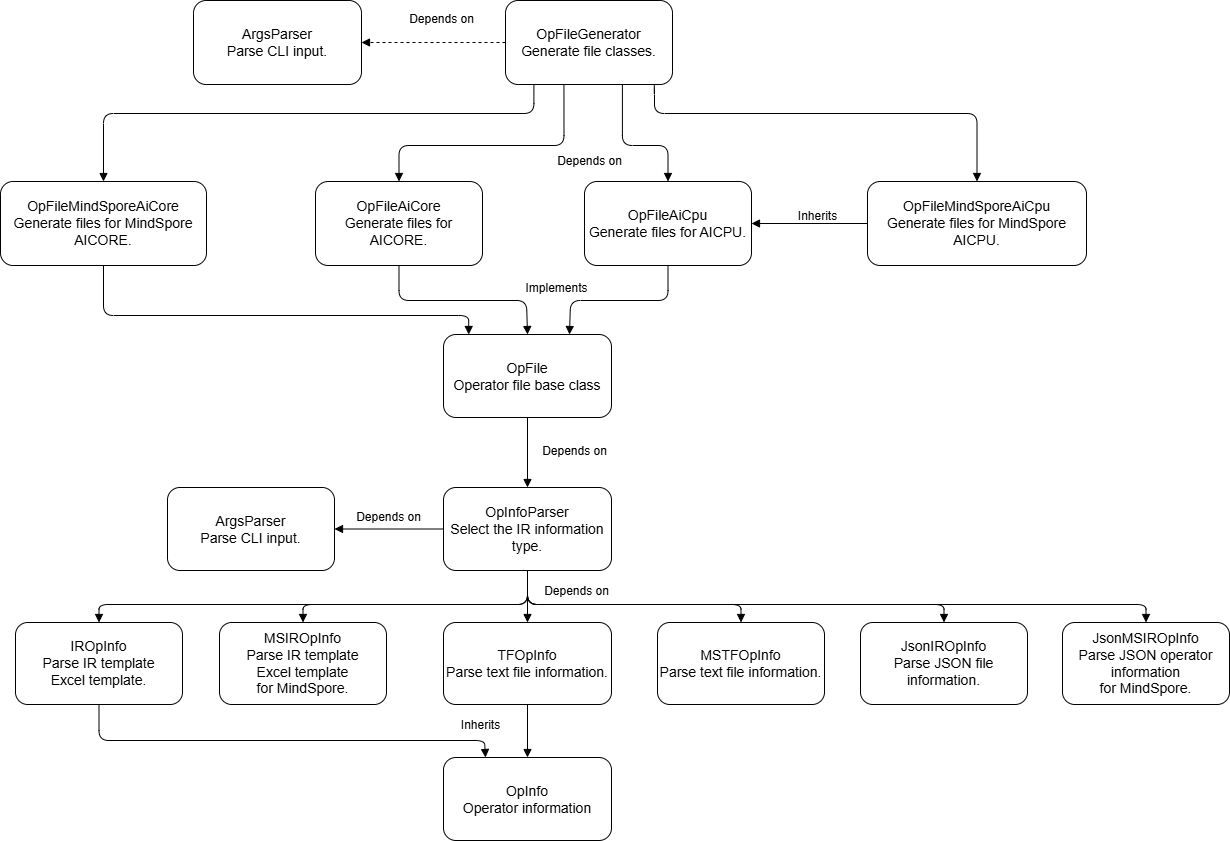

The diagram above was exported from draw.io. Its source (the exported page's mxGraphModel, read from the mxfile embedded in the PNG):
<mxGraphModel dx="2066" dy="1201" grid="1" gridSize="10" guides="1" tooltips="1" connect="1" arrows="1" fold="1" page="1" pageScale="1" pageWidth="1296" pageHeight="898" background="none" math="0" shadow="0">
  <root>
    <mxCell id="0" />
    <mxCell id="1" parent="0" />
    <mxCell id="args-parser-top" parent="1" style="rounded=1;whiteSpace=wrap;html=1;fillColor=#ffffff;strokeColor=#000000;fontColor=#000000;fontSize=14;" value="ArgsParser&lt;br&gt;Parse CLI input." vertex="1">
      <mxGeometry height="84" width="168" x="225" y="30" as="geometry" />
    </mxCell>
    <mxCell id="file-generator" parent="1" style="rounded=1;whiteSpace=wrap;html=1;fillColor=#ffffff;strokeColor=#000000;fontColor=#000000;fontSize=14;" value="OpFileGenerator&lt;br&gt;Generate file classes." vertex="1">
      <mxGeometry height="84" width="167" x="537" y="30" as="geometry" />
    </mxCell>
    <mxCell id="mindspore-aicore-file" parent="1" style="rounded=1;whiteSpace=wrap;html=1;fillColor=#ffffff;strokeColor=#000000;fontColor=#000000;fontSize=14;" value="OpFileMindSporeAiCore&lt;br&gt;Generate files for MindSpore AICORE." vertex="1">
      <mxGeometry height="84" width="206" x="32" y="211" as="geometry" />
    </mxCell>
    <mxCell id="aicore-file" parent="1" style="rounded=1;whiteSpace=wrap;html=1;fillColor=#ffffff;strokeColor=#000000;fontColor=#000000;fontSize=14;" value="OpFileAiCore&lt;br&gt;Generate files for AICORE." vertex="1">
      <mxGeometry height="84" width="167" x="347" y="211" as="geometry" />
    </mxCell>
    <mxCell id="aicpu-file" parent="1" style="rounded=1;whiteSpace=wrap;html=1;fillColor=#ffffff;strokeColor=#000000;fontColor=#000000;fontSize=14;" value="OpFileAiCpu&lt;br&gt;Generate files for AICPU." vertex="1">
      <mxGeometry height="84" width="167" x="616" y="211" as="geometry" />
    </mxCell>
    <mxCell id="mindspore-aicpu-file" parent="1" style="rounded=1;whiteSpace=wrap;html=1;fillColor=#ffffff;strokeColor=#000000;fontColor=#000000;fontSize=14;" value="OpFileMindSporeAiCpu&lt;br&gt;Generate files for MindSpore AICPU." vertex="1">
      <mxGeometry height="84" width="219" x="899" y="211" as="geometry" />
    </mxCell>
    <mxCell id="op-file" parent="1" style="rounded=1;whiteSpace=wrap;html=1;fillColor=#ffffff;strokeColor=#000000;fontColor=#000000;fontSize=14;" value="OpFile&lt;br&gt;Operator file base class" vertex="1">
      <mxGeometry height="83" width="168" x="475" y="364" as="geometry" />
    </mxCell>
    <mxCell id="args-parser-bottom" parent="1" style="rounded=1;whiteSpace=wrap;html=1;fillColor=#ffffff;strokeColor=#000000;fontColor=#000000;fontSize=14;" value="ArgsParser&lt;br&gt;Parse CLI input." vertex="1">
      <mxGeometry height="83" width="167" x="199" y="517" as="geometry" />
    </mxCell>
    <mxCell id="op-info-parser" parent="1" style="rounded=1;whiteSpace=wrap;html=1;fillColor=#ffffff;strokeColor=#000000;fontColor=#000000;fontSize=14;" value="OpInfoParser&lt;br&gt;Select the IR information type." vertex="1">
      <mxGeometry height="83" width="168" x="475" y="517" as="geometry" />
    </mxCell>
    <mxCell id="ir-op-info" parent="1" style="rounded=1;whiteSpace=wrap;html=1;fillColor=#ffffff;strokeColor=#000000;fontColor=#000000;fontSize=14;" value="IROpInfo&lt;br&gt;Parse IR template&lt;br&gt;Excel template." vertex="1">
      <mxGeometry height="82" width="167" x="47" y="652" as="geometry" />
    </mxCell>
    <mxCell id="ms-ir-op-info" parent="1" style="rounded=1;whiteSpace=wrap;html=1;fillColor=#ffffff;strokeColor=#000000;fontColor=#000000;fontSize=14;" value="MSIROpInfo&lt;br&gt;Parse IR template&lt;br&gt;Excel template&lt;br&gt;for MindSpore." vertex="1">
      <mxGeometry height="82" width="167" x="251" y="652" as="geometry" />
    </mxCell>
    <mxCell id="tf-op-info" parent="1" style="rounded=1;whiteSpace=wrap;html=1;fillColor=#ffffff;strokeColor=#000000;fontColor=#000000;fontSize=14;" value="TFOpInfo&lt;br&gt;Parse text file information." vertex="1">
      <mxGeometry height="82" width="168" x="475" y="652" as="geometry" />
    </mxCell>
    <mxCell id="ms-tf-op-info" parent="1" style="rounded=1;whiteSpace=wrap;html=1;fillColor=#ffffff;strokeColor=#000000;fontColor=#000000;fontSize=14;" value="MSTFOpInfo&lt;br&gt;Parse text file information." vertex="1">
      <mxGeometry height="82" width="167" x="689" y="652" as="geometry" />
    </mxCell>
    <mxCell id="json-ir-op-info" parent="1" style="rounded=1;whiteSpace=wrap;html=1;fillColor=#ffffff;strokeColor=#000000;fontColor=#000000;fontSize=14;" value="JsonIROpInfo&lt;br&gt;Parse JSON file information." vertex="1">
      <mxGeometry height="82" width="167" x="892" y="652" as="geometry" />
    </mxCell>
    <mxCell id="json-ms-ir-op-info" parent="1" style="rounded=1;whiteSpace=wrap;html=1;fillColor=#ffffff;strokeColor=#000000;fontColor=#000000;fontSize=14;" value="JsonMSIROpInfo&lt;br&gt;Parse JSON operator information&lt;br&gt;for MindSpore." vertex="1">
      <mxGeometry height="82" width="167" x="1094" y="652" as="geometry" />
    </mxCell>
    <mxCell id="op-info" parent="1" style="rounded=1;whiteSpace=wrap;html=1;fillColor=#ffffff;strokeColor=#000000;fontColor=#000000;fontSize=14;" value="OpInfo&lt;br&gt;Operator information" vertex="1">
      <mxGeometry height="83" width="168" x="475" y="787" as="geometry" />
    </mxCell>
    <mxCell id="edge-generator-args" edge="1" parent="1" source="file-generator" style="edgeStyle=orthogonalEdgeStyle;rounded=1;orthogonalLoop=1;jettySize=auto;html=1;dashed=1;endArrow=block;strokeColor=#000000;" target="args-parser-top" value="">
      <mxGeometry relative="1" as="geometry" />
    </mxCell>
    <mxCell id="edge-generator-ms-aicore" edge="1" parent="1" source="file-generator" style="edgeStyle=orthogonalEdgeStyle;rounded=1;orthogonalLoop=1;jettySize=auto;html=1;endArrow=block;strokeColor=#000000;exitX=0.17;exitY=1;entryX=0.5;entryY=0;" target="mindspore-aicore-file" value="">
      <mxGeometry relative="1" as="geometry">
        <Array as="points">
          <mxPoint x="565" y="143" />
          <mxPoint x="135" y="143" />
        </Array>
      </mxGeometry>
    </mxCell>
    <mxCell id="edge-generator-aicore" edge="1" parent="1" source="file-generator" style="edgeStyle=orthogonalEdgeStyle;rounded=1;orthogonalLoop=1;jettySize=auto;html=1;endArrow=block;strokeColor=#000000;exitX=0.35;exitY=1;entryX=0.5;entryY=0;" target="aicore-file" value="">
      <mxGeometry relative="1" as="geometry">
        <Array as="points">
          <mxPoint x="595" y="175" />
          <mxPoint x="430" y="175" />
        </Array>
      </mxGeometry>
    </mxCell>
    <mxCell id="edge-generator-aicpu" edge="1" parent="1" source="file-generator" style="edgeStyle=orthogonalEdgeStyle;rounded=1;orthogonalLoop=1;jettySize=auto;html=1;endArrow=block;strokeColor=#000000;exitX=0.7;exitY=1;entryX=0.5;entryY=0;" target="aicpu-file" value="">
      <mxGeometry relative="1" as="geometry">
        <Array as="points">
          <mxPoint x="653" y="175" />
          <mxPoint x="699" y="175" />
        </Array>
      </mxGeometry>
    </mxCell>
    <mxCell id="edge-generator-ms-aicpu" edge="1" parent="1" source="file-generator" style="edgeStyle=orthogonalEdgeStyle;rounded=1;orthogonalLoop=1;jettySize=auto;html=1;endArrow=block;strokeColor=#000000;exitX=0.9;exitY=1;entryX=0.5;entryY=0;" target="mindspore-aicpu-file" value="">
      <mxGeometry relative="1" as="geometry">
        <Array as="points">
          <mxPoint x="686" y="143" />
          <mxPoint x="1008" y="143" />
        </Array>
      </mxGeometry>
    </mxCell>
    <mxCell id="edge-ms-aicore-op-file" edge="1" parent="1" source="mindspore-aicore-file" style="edgeStyle=orthogonalEdgeStyle;rounded=1;orthogonalLoop=1;jettySize=auto;html=1;endArrow=block;strokeColor=#000000;exitX=0.5;exitY=1;entryX=0.15;entryY=0;" target="op-file" value="">
      <mxGeometry relative="1" as="geometry">
        <Array as="points">
          <mxPoint x="135" y="345" />
          <mxPoint x="500" y="345" />
        </Array>
      </mxGeometry>
    </mxCell>
    <mxCell id="edge-aicore-op-file" edge="1" parent="1" source="aicore-file" style="edgeStyle=orthogonalEdgeStyle;rounded=1;orthogonalLoop=1;jettySize=auto;html=1;endArrow=block;strokeColor=#000000;exitX=0.5;exitY=1;entryX=0.5;entryY=0;" target="op-file" value="">
      <mxGeometry relative="1" as="geometry">
        <Array as="points">
          <mxPoint x="430" y="330" />
          <mxPoint x="558" y="330" />
        </Array>
      </mxGeometry>
    </mxCell>
    <mxCell id="edge-aicpu-op-file" edge="1" parent="1" source="aicpu-file" style="edgeStyle=orthogonalEdgeStyle;rounded=1;orthogonalLoop=1;jettySize=auto;html=1;endArrow=block;strokeColor=#000000;exitX=0.5;exitY=1;entryX=0.75;entryY=0;" target="op-file" value="">
      <mxGeometry relative="1" as="geometry">
        <Array as="points">
          <mxPoint x="699" y="330" />
          <mxPoint x="602" y="330" />
        </Array>
      </mxGeometry>
    </mxCell>
    <mxCell id="edge-ms-aicpu-inherits" edge="1" parent="1" source="mindspore-aicpu-file" style="edgeStyle=orthogonalEdgeStyle;rounded=1;orthogonalLoop=1;jettySize=auto;html=1;endArrow=block;strokeColor=#000000;exitX=0;exitY=0.5;entryX=1;entryY=0.5;" target="aicpu-file" value="">
      <mxGeometry relative="1" as="geometry" />
    </mxCell>
    <mxCell id="edge-op-file-op-info-parser" edge="1" parent="1" source="op-file" style="edgeStyle=orthogonalEdgeStyle;rounded=1;orthogonalLoop=1;jettySize=auto;html=1;endArrow=block;strokeColor=#000000;exitX=0.5;exitY=1;entryX=0.5;entryY=0;" target="op-info-parser" value="">
      <mxGeometry relative="1" as="geometry" />
    </mxCell>
    <mxCell id="edge-op-info-parser-args" edge="1" parent="1" source="op-info-parser" style="edgeStyle=orthogonalEdgeStyle;rounded=1;orthogonalLoop=1;jettySize=auto;html=1;endArrow=block;strokeColor=#000000;exitX=0;exitY=0.5;entryX=1;entryY=0.5;" target="args-parser-bottom" value="">
      <mxGeometry relative="1" as="geometry" />
    </mxCell>
    <mxCell id="edge-op-info-parser-ir" edge="1" parent="1" source="op-info-parser" style="edgeStyle=orthogonalEdgeStyle;rounded=1;orthogonalLoop=1;jettySize=auto;html=1;endArrow=block;strokeColor=#000000;exitX=0.5;exitY=1;entryX=0.5;entryY=0;" target="ir-op-info" value="">
      <mxGeometry relative="1" as="geometry">
        <Array as="points">
          <mxPoint x="559" y="634" />
          <mxPoint x="130" y="634" />
        </Array>
      </mxGeometry>
    </mxCell>
    <mxCell id="edge-op-info-parser-ms-ir" edge="1" parent="1" source="op-info-parser" style="edgeStyle=orthogonalEdgeStyle;rounded=1;orthogonalLoop=1;jettySize=auto;html=1;endArrow=block;strokeColor=#000000;exitX=0.5;exitY=1;entryX=0.5;entryY=0;" target="ms-ir-op-info" value="">
      <mxGeometry relative="1" as="geometry">
        <Array as="points">
          <mxPoint x="559" y="634" />
          <mxPoint x="335" y="634" />
        </Array>
      </mxGeometry>
    </mxCell>
    <mxCell id="edge-op-info-parser-tf" edge="1" parent="1" source="op-info-parser" style="edgeStyle=orthogonalEdgeStyle;rounded=1;orthogonalLoop=1;jettySize=auto;html=1;endArrow=block;strokeColor=#000000;exitX=0.5;exitY=1;entryX=0.5;entryY=0;" target="tf-op-info" value="">
      <mxGeometry relative="1" as="geometry" />
    </mxCell>
    <mxCell id="edge-op-info-parser-ms-tf" edge="1" parent="1" source="op-info-parser" style="edgeStyle=orthogonalEdgeStyle;rounded=1;orthogonalLoop=1;jettySize=auto;html=1;endArrow=block;strokeColor=#000000;exitX=0.5;exitY=1;entryX=0.5;entryY=0;" target="ms-tf-op-info" value="">
      <mxGeometry relative="1" as="geometry">
        <Array as="points">
          <mxPoint x="559" y="634" />
          <mxPoint x="773" y="634" />
        </Array>
      </mxGeometry>
    </mxCell>
    <mxCell id="edge-op-info-parser-json-ir" edge="1" parent="1" source="op-info-parser" style="edgeStyle=orthogonalEdgeStyle;rounded=1;orthogonalLoop=1;jettySize=auto;html=1;endArrow=block;strokeColor=#000000;exitX=0.5;exitY=1;entryX=0.5;entryY=0;" target="json-ir-op-info" value="">
      <mxGeometry relative="1" as="geometry">
        <Array as="points">
          <mxPoint x="559" y="634" />
          <mxPoint x="976" y="634" />
        </Array>
      </mxGeometry>
    </mxCell>
    <mxCell id="edge-op-info-parser-json-ms-ir" edge="1" parent="1" source="op-info-parser" style="edgeStyle=orthogonalEdgeStyle;rounded=1;orthogonalLoop=1;jettySize=auto;html=1;endArrow=block;strokeColor=#000000;exitX=0.5;exitY=1;entryX=0.5;entryY=0;" target="json-ms-ir-op-info" value="">
      <mxGeometry relative="1" as="geometry">
        <Array as="points">
          <mxPoint x="559" y="634" />
          <mxPoint x="1177" y="634" />
        </Array>
      </mxGeometry>
    </mxCell>
    <mxCell id="edge-ir-op-info-op-info" edge="1" parent="1" source="ir-op-info" style="edgeStyle=orthogonalEdgeStyle;rounded=1;orthogonalLoop=1;jettySize=auto;html=1;endArrow=block;strokeColor=#000000;exitX=0.5;exitY=1;entryX=0.25;entryY=0;" target="op-info" value="">
      <mxGeometry relative="1" as="geometry">
        <Array as="points">
          <mxPoint x="130" y="770" />
          <mxPoint x="516" y="770" />
        </Array>
      </mxGeometry>
    </mxCell>
    <mxCell id="edge-tf-op-info-op-info" edge="1" parent="1" source="tf-op-info" style="edgeStyle=orthogonalEdgeStyle;rounded=1;orthogonalLoop=1;jettySize=auto;html=1;endArrow=block;strokeColor=#000000;exitX=0.5;exitY=1;entryX=0.5;entryY=0;" target="op-info" value="">
      <mxGeometry relative="1" as="geometry" />
    </mxCell>
    <mxCell id="label-depends-top" parent="1" style="text;html=1;strokeColor=none;fillColor=none;fontColor=#000000;fontSize=12;align=center;verticalAlign=middle;" value="Depends on" vertex="1">
      <mxGeometry height="22" width="72" x="437" y="38" as="geometry" />
    </mxCell>
    <mxCell id="label-depends-generator" parent="1" style="text;html=1;strokeColor=none;fillColor=none;fontColor=#000000;fontSize=12;align=center;verticalAlign=middle;" value="Depends on" vertex="1">
      <mxGeometry height="22" width="80" x="580.5" y="180" as="geometry" />
    </mxCell>
    <mxCell id="label-inherits-aicpu" parent="1" style="text;html=1;strokeColor=none;fillColor=none;fontColor=#000000;fontSize=12;align=center;verticalAlign=middle;" value="Inherits" vertex="1">
      <mxGeometry height="22" width="64" x="817" y="235" as="geometry" />
    </mxCell>
    <mxCell id="label-implements" parent="1" style="text;html=1;strokeColor=none;fillColor=none;fontColor=#000000;fontSize=12;align=center;verticalAlign=middle;" value="Implements" vertex="1">
      <mxGeometry height="22" width="70" x="553" y="307" as="geometry" />
    </mxCell>
    <mxCell id="label-depends-op-file" parent="1" style="text;html=1;strokeColor=none;fillColor=none;fontColor=#000000;fontSize=12;align=center;verticalAlign=middle;" value="Depends on" vertex="1">
      <mxGeometry height="22" width="80" x="566" y="470" as="geometry" />
    </mxCell>
    <mxCell id="label-depends-args" parent="1" style="text;html=1;strokeColor=none;fillColor=none;fontColor=#000000;fontSize=12;align=center;verticalAlign=middle;" value="Depends on" vertex="1">
      <mxGeometry height="22" width="80" x="380" y="536" as="geometry" />
    </mxCell>
    <mxCell id="label-inherits-op-info" parent="1" style="text;html=1;strokeColor=none;fillColor=none;fontColor=#000000;fontSize=12;align=center;verticalAlign=middle;" value="Inherits" vertex="1">
      <mxGeometry height="22" width="64" x="480" y="744" as="geometry" />
    </mxCell>
    <mxCell id="DYFvB8OvKwAQA9faWIP3-1" parent="1" style="text;html=1;strokeColor=none;fillColor=none;fontColor=#000000;fontSize=12;align=center;verticalAlign=middle;" value="Depends on" vertex="1">
      <mxGeometry height="22" width="80" x="568" y="610" as="geometry" />
    </mxCell>
  </root>
</mxGraphModel>